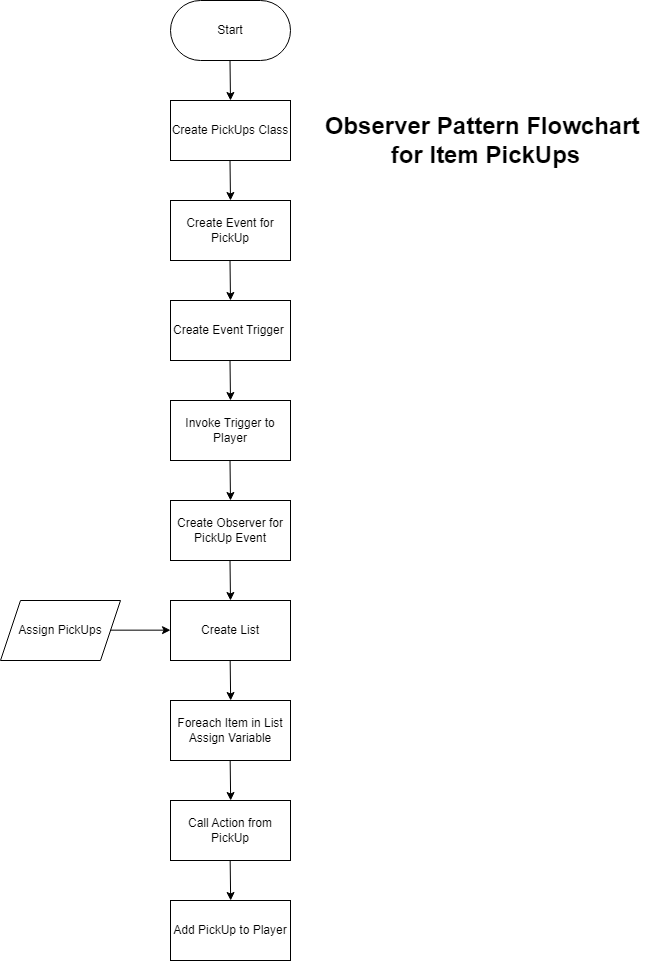

The diagram above was exported from draw.io. Its source (the exported page's mxGraphModel, read from the mxfile embedded in the PNG):
<mxGraphModel dx="2031" dy="1077" grid="1" gridSize="10" guides="1" tooltips="1" connect="1" arrows="1" fold="1" page="1" pageScale="1" pageWidth="850" pageHeight="1100" math="0" shadow="0">
  <root>
    <mxCell id="0" />
    <mxCell id="1" parent="0" />
    <mxCell id="PPx9esAP6bjl5z7bYJyi-3" value="" style="endArrow=classic;html=1;rounded=0;" parent="1" edge="1">
      <mxGeometry width="50" height="50" relative="1" as="geometry">
        <mxPoint x="409.5" y="60" as="sourcePoint" />
        <mxPoint x="410" y="100" as="targetPoint" />
      </mxGeometry>
    </mxCell>
    <mxCell id="PPx9esAP6bjl5z7bYJyi-6" value="Start" style="rounded=1;whiteSpace=wrap;html=1;arcSize=50;" parent="1" vertex="1">
      <mxGeometry x="350" width="120" height="60" as="geometry" />
    </mxCell>
    <mxCell id="PPx9esAP6bjl5z7bYJyi-7" value="Create PickUps Class" style="rounded=0;whiteSpace=wrap;html=1;" parent="1" vertex="1">
      <mxGeometry x="350" y="100" width="120" height="60" as="geometry" />
    </mxCell>
    <mxCell id="PPx9esAP6bjl5z7bYJyi-8" value="Create Event for PickUp" style="rounded=0;whiteSpace=wrap;html=1;" parent="1" vertex="1">
      <mxGeometry x="350" y="200" width="120" height="60" as="geometry" />
    </mxCell>
    <mxCell id="PPx9esAP6bjl5z7bYJyi-10" value="" style="endArrow=classic;html=1;rounded=0;" parent="1" edge="1">
      <mxGeometry width="50" height="50" relative="1" as="geometry">
        <mxPoint x="409.5" y="160" as="sourcePoint" />
        <mxPoint x="410" y="200" as="targetPoint" />
      </mxGeometry>
    </mxCell>
    <mxCell id="PPx9esAP6bjl5z7bYJyi-11" value="" style="endArrow=classic;html=1;rounded=0;" parent="1" edge="1">
      <mxGeometry width="50" height="50" relative="1" as="geometry">
        <mxPoint x="409.5" y="260" as="sourcePoint" />
        <mxPoint x="410" y="300" as="targetPoint" />
      </mxGeometry>
    </mxCell>
    <mxCell id="PPx9esAP6bjl5z7bYJyi-12" value="Create Event Trigger&amp;nbsp;" style="rounded=0;whiteSpace=wrap;html=1;" parent="1" vertex="1">
      <mxGeometry x="350" y="300" width="120" height="60" as="geometry" />
    </mxCell>
    <mxCell id="PPx9esAP6bjl5z7bYJyi-15" value="" style="endArrow=classic;html=1;rounded=0;" parent="1" edge="1">
      <mxGeometry width="50" height="50" relative="1" as="geometry">
        <mxPoint x="409.5" y="360" as="sourcePoint" />
        <mxPoint x="410" y="400" as="targetPoint" />
      </mxGeometry>
    </mxCell>
    <mxCell id="PPx9esAP6bjl5z7bYJyi-16" value="Invoke Trigger to Player" style="rounded=0;whiteSpace=wrap;html=1;" parent="1" vertex="1">
      <mxGeometry x="350" y="400" width="120" height="60" as="geometry" />
    </mxCell>
    <mxCell id="PPx9esAP6bjl5z7bYJyi-17" value="" style="endArrow=classic;html=1;rounded=0;" parent="1" edge="1">
      <mxGeometry width="50" height="50" relative="1" as="geometry">
        <mxPoint x="409.5" y="460" as="sourcePoint" />
        <mxPoint x="410" y="500" as="targetPoint" />
      </mxGeometry>
    </mxCell>
    <mxCell id="PPx9esAP6bjl5z7bYJyi-18" value="Create Observer for PickUp Event" style="rounded=0;whiteSpace=wrap;html=1;" parent="1" vertex="1">
      <mxGeometry x="350" y="500" width="120" height="60" as="geometry" />
    </mxCell>
    <mxCell id="PPx9esAP6bjl5z7bYJyi-19" value="" style="endArrow=classic;html=1;rounded=0;" parent="1" edge="1">
      <mxGeometry width="50" height="50" relative="1" as="geometry">
        <mxPoint x="409.5" y="560" as="sourcePoint" />
        <mxPoint x="410" y="600" as="targetPoint" />
      </mxGeometry>
    </mxCell>
    <mxCell id="PPx9esAP6bjl5z7bYJyi-20" value="Add PickUp to Player" style="rounded=0;whiteSpace=wrap;html=1;" parent="1" vertex="1">
      <mxGeometry x="350" y="900" width="120" height="60" as="geometry" />
    </mxCell>
    <mxCell id="PPx9esAP6bjl5z7bYJyi-21" value="Create List" style="rounded=0;whiteSpace=wrap;html=1;" parent="1" vertex="1">
      <mxGeometry x="350" y="600" width="120" height="60" as="geometry" />
    </mxCell>
    <mxCell id="PPx9esAP6bjl5z7bYJyi-22" value="" style="endArrow=classic;html=1;rounded=0;" parent="1" edge="1">
      <mxGeometry width="50" height="50" relative="1" as="geometry">
        <mxPoint x="409.67" y="660" as="sourcePoint" />
        <mxPoint x="410.17" y="700" as="targetPoint" />
      </mxGeometry>
    </mxCell>
    <mxCell id="PPx9esAP6bjl5z7bYJyi-23" value="Foreach Item in List Assign Variable" style="rounded=0;whiteSpace=wrap;html=1;" parent="1" vertex="1">
      <mxGeometry x="350" y="700" width="120" height="60" as="geometry" />
    </mxCell>
    <mxCell id="PPx9esAP6bjl5z7bYJyi-25" value="Assign PickUps" style="shape=parallelogram;perimeter=parallelogramPerimeter;whiteSpace=wrap;html=1;fixedSize=1;" parent="1" vertex="1">
      <mxGeometry x="180" y="600" width="120" height="60" as="geometry" />
    </mxCell>
    <mxCell id="PPx9esAP6bjl5z7bYJyi-26" value="" style="endArrow=classic;html=1;rounded=0;" parent="1" edge="1">
      <mxGeometry width="50" height="50" relative="1" as="geometry">
        <mxPoint x="290" y="629.67" as="sourcePoint" />
        <mxPoint x="350" y="629.67" as="targetPoint" />
      </mxGeometry>
    </mxCell>
    <mxCell id="PPx9esAP6bjl5z7bYJyi-28" value="" style="endArrow=classic;html=1;rounded=0;" parent="1" edge="1">
      <mxGeometry width="50" height="50" relative="1" as="geometry">
        <mxPoint x="409.6700000000001" y="760" as="sourcePoint" />
        <mxPoint x="410.1700000000001" y="800" as="targetPoint" />
      </mxGeometry>
    </mxCell>
    <mxCell id="PPx9esAP6bjl5z7bYJyi-29" value="Call Action from PickUp" style="rounded=0;whiteSpace=wrap;html=1;" parent="1" vertex="1">
      <mxGeometry x="350" y="800" width="120" height="60" as="geometry" />
    </mxCell>
    <mxCell id="PPx9esAP6bjl5z7bYJyi-30" value="" style="endArrow=classic;html=1;rounded=0;" parent="1" edge="1">
      <mxGeometry width="50" height="50" relative="1" as="geometry">
        <mxPoint x="409.6700000000001" y="860" as="sourcePoint" />
        <mxPoint x="410.1700000000001" y="900" as="targetPoint" />
      </mxGeometry>
    </mxCell>
    <mxCell id="PPx9esAP6bjl5z7bYJyi-31" value="Observer Pattern Flowchart&amp;nbsp;&lt;br&gt;for Item PickUps" style="text;strokeColor=none;fillColor=none;html=1;fontSize=24;fontStyle=1;verticalAlign=middle;align=center;" parent="1" vertex="1">
      <mxGeometry x="500" y="20" width="330" height="240" as="geometry" />
    </mxCell>
  </root>
</mxGraphModel>